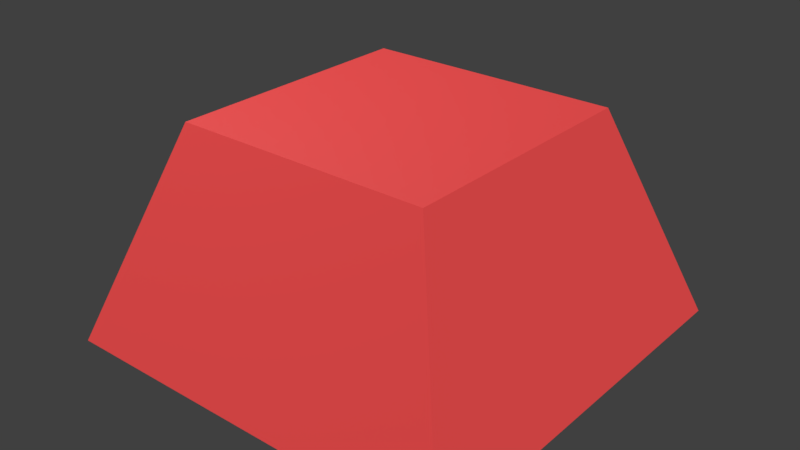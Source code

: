 # Source: button.blend  (saved by Blender 2.79.0; exported with 4.5.12 LTS)
import bpy
from mathutils import Matrix  # noqa: F401  (used for matrix-valued properties, if any)

bpy.ops.wm.read_factory_settings(use_empty=True)
scene = bpy.context.scene
scene.name = 'Scene'

# ---- collections
col_collection_1 = bpy.data.collections.new('Collection 1'); scene.collection.children.link(col_collection_1)

# ---- materials (node trees are filled in below, after node groups)
mat_button_plastic = bpy.data.materials.new('Button Plastic')
mat_button_plastic.alpha_threshold = 0.0
mat_button_plastic.roughness = 0.5
mat_button_color = bpy.data.materials.new('Button Color')
mat_button_color.alpha_threshold = 0.0
mat_button_color.roughness = 0.5

# ---- material node trees
mat_button_plastic.use_nodes = True; mat_button_plastic.node_tree.nodes.clear()
_N = mat_button_plastic.node_tree.nodes; _L = mat_button_plastic.node_tree.links
n0 = _N.new('ShaderNodeOutputMaterial'); n0.name = 'Material Output'; n0.location = (300, 300)
n1 = _N.new('ShaderNodeBsdfPrincipled'); n1.name = 'Principled BSDF'; n1.location = (63, 458)
n1.width = 150
n1.subsurface_method = 'BURLEY'
n1.inputs[0].default_value = (0.7514, 0.7514, 0.7514, 1.0)
n1.inputs[3].default_value = 1.45
n1.inputs[9].default_value = (1.0, 1.0, 1.0)
n1.inputs[18].default_value = 1.0
_L.new(n1.outputs[0], n0.inputs[0])
n0.is_active_output = True
mat_button_color.use_nodes = True; mat_button_color.node_tree.nodes.clear()
_N = mat_button_color.node_tree.nodes; _L = mat_button_color.node_tree.links
n0 = _N.new('ShaderNodeOutputMaterial'); n0.name = 'Material Output'; n0.location = (479, 300)
n1 = _N.new('ShaderNodeBsdfPrincipled'); n1.name = 'Principled BSDF'; n1.location = (-52, 538)
n1.width = 231
n1.subsurface_method = 'BURLEY'
n1.inputs[3].default_value = 1.45
n1.inputs[9].default_value = (1.0, 1.0, 1.0)
n1.inputs[19].default_value = 0.25
n1.inputs[20].default_value = 0.0
n2 = _N.new('ShaderNodeMixShader'); n2.name = 'Mix Shader'; n2.location = (292, 304)
n2.inputs[0].default_value = 0.23
n3 = _N.new('ShaderNodeRGB'); n3.name = 'RGB'; n3.location = (-276, 312)
n3.outputs[0].default_value = (0.495, 0.042, 0.042, 1.0)
n4 = _N.new('ShaderNodeEmission'); n4.name = 'Emission'; n4.location = (-15, -92)
n4.inputs[1].default_value = 5.0
_L.new(n1.outputs[0], n2.inputs[1])
_L.new(n2.outputs[0], n0.inputs[0])
_L.new(n4.outputs[0], n2.inputs[2])
_L.new(n3.outputs[0], n1.inputs[0])
_L.new(n3.outputs[0], n4.inputs[0])
n0.is_active_output = True

# ---- world
world_world = bpy.data.worlds.new('World'); scene.world = world_world
world_world.color = (0.05088, 0.05088, 0.05088)
world_world.use_sun_shadow = False
world_world.sun_shadow_jitter_overblur = 0.0
world_world.cycles.sampling_method = 'MANUAL'

# ---- lights
light_area = bpy.data.lights.new('Area', 'AREA')
light_area.transmission_factor = 0.0
light_area.energy = 78.54
light_area.shadow_buffer_clip_start = 0.5
light_area.shadow_soft_size = 0.1
light_area.shadow_maximum_resolution = 0.006
light_area.use_absolute_resolution = True
light_area.size = 0.1
light_area.size_y = 0.1

# ---- meshes
me_cube_002 = bpy.data.meshes.new('Cube.002')
me_cube_002.from_pydata([(-1.474, -1.474, -1.0), (-1.0, -1.0, 0.8831), (-1.474, 1.474, -1.0), (-1.0, 1.0, 0.8831), (1.474, -1.474, -1.0), (1.0, -1.0, 0.8831), (1.474, 1.474, -1.0), (1.0, 1.0, 0.8831)], [], [(0, 1, 3, 2), (2, 3, 7, 6), (6, 7, 5, 4), (4, 5, 1, 0), (2, 6, 4, 0), (7, 3, 1, 5)])
_k = {(0, 2): 1.0, (2, 6): 1.0, (4, 6): 1.0, (0, 4): 1.0}
me_cube_002.attributes.new('crease_edge', 'FLOAT', 'EDGE').data.foreach_set('value', [_k.get((min(e.vertices), max(e.vertices)), 0.0) for e in me_cube_002.edges])
me_cube_002.materials.append(mat_button_plastic)
me_cube_002.use_remesh_preserve_volume = False
me_cube_002.use_remesh_preserve_attributes = False
me_cube_002.use_mirror_vertex_groups = False
me_cube_002.update()
me_cube_001 = bpy.data.meshes.new('Cube.001')
me_cube_001.from_pydata([(-1.591, -1.591, -1.0), (-1.0, -1.0, 0.6533), (-1.591, 1.591, -1.0), (-1.0, 1.0, 0.6533), (1.591, -1.591, -1.0), (1.0, -1.0, 0.6533), (1.591, 1.591, -1.0), (1.0, 1.0, 0.6533)], [], [(0, 1, 3, 2), (2, 3, 7, 6), (6, 7, 5, 4), (4, 5, 1, 0), (2, 6, 4, 0), (7, 3, 1, 5)])
me_cube_001.materials.append(mat_button_color)
me_cube_001.use_remesh_preserve_volume = False
me_cube_001.use_remesh_preserve_attributes = False
me_cube_001.use_mirror_vertex_groups = False
me_cube_001.update()

# ---- objects
ob_cube_001 = bpy.data.objects.new('Cube.001', me_cube_002)
ob_area = bpy.data.objects.new('Area', light_area)
ob_cube = bpy.data.objects.new('Cube', me_cube_001)

# ---- transforms, parenting, visibility, modifiers, constraints
ob_cube_001.location = (0.0, 0.0, 0.0)
ob_cube_001.scale = (1.079, 1.079, 1.0)
ob_cube_001.hide_viewport = True
ob_cube_001.hide_render = True
ob_cube_001.lineart.crease_threshold = 0.0
ob_area.location = (-1.684, -0.7172, 3.732)
ob_area.rotation_euler = (0.05181, -0.4533, 0.2847)
ob_area.scale = (40.0, 40.0, 40.0)
ob_area.lineart.crease_threshold = 0.0
ob_cube.location = (0.0, 0.0, 0.0)
ob_cube.lineart.crease_threshold = 0.0

# ---- collection membership
col_collection_1.objects.link(ob_cube_001)
col_collection_1.objects.link(ob_area)
col_collection_1.objects.link(ob_cube)

# ---- scene / render settings (as saved in the file)
scene.frame_start = 1; scene.frame_end = 20; scene.frame_set(18)
scene.render.engine = 'CYCLES'
scene.render.resolution_percentage = 50
scene.render.dither_intensity = 0.0
scene.cycles.use_denoising = False
scene.cycles.samples = 128
scene.cycles.sampling_pattern = 'TABULATED_SOBOL'
scene.cycles.use_adaptive_sampling = False
scene.cycles.use_light_tree = False
scene.cycles.blur_glossy = 0.0
scene.cycles.sample_clamp_indirect = 0.0
scene.view_settings.view_transform = 'Standard'
bpy.context.view_layer.update()

# ---- added for rendering (the .blend has no active camera): camera
cam_auto = bpy.data.cameras.new('AutoCamera')
cam_auto.lens = 50.0
cam_auto.sensor_width = 36.0
cam_auto.clip_end = 1000.0
ob_auto_camera = bpy.data.objects.new('AutoCamera', cam_auto)
scene.collection.objects.link(ob_auto_camera)
ob_auto_camera.location = (4.43525, -5.3223, 3.37482)
ob_auto_camera.rotation_euler = (1.09748, -7.21219e-08, 0.694738)
scene.camera = ob_auto_camera
bpy.context.view_layer.update()
